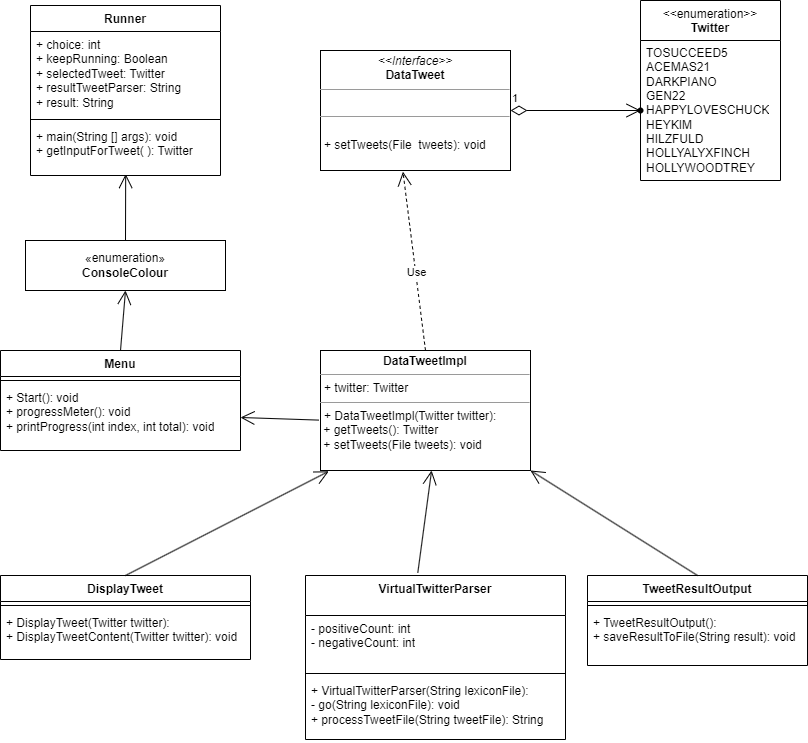

The diagram above was exported from draw.io. Its source (the exported page's mxGraphModel, read from the mxfile embedded in the PNG):
<mxGraphModel dx="1050" dy="522" grid="1" gridSize="10" guides="1" tooltips="1" connect="1" arrows="1" fold="1" page="1" pageScale="1" pageWidth="827" pageHeight="1169" math="0" shadow="0">
  <root>
    <mxCell id="0" />
    <mxCell id="1" parent="0" />
    <mxCell id="ZeMESpUO2ndaUh97CZLP-7" value="&amp;lt;&amp;lt;enumeration&amp;gt;&amp;gt;&lt;br&gt;&lt;b&gt;Twitter&lt;/b&gt;" style="swimlane;fontStyle=0;align=center;verticalAlign=top;childLayout=stackLayout;horizontal=1;startSize=40;horizontalStack=0;resizeParent=1;resizeParentMax=0;resizeLast=0;collapsible=0;marginBottom=0;html=1;whiteSpace=wrap;" vertex="1" parent="1">
      <mxGeometry x="660" y="10" width="140" height="180" as="geometry" />
    </mxCell>
    <mxCell id="ZeMESpUO2ndaUh97CZLP-8" value="TOSUCCEED5&lt;br&gt;ACEMAS21&lt;br&gt;DARKPIANO&lt;br&gt;GEN22&lt;br&gt;HAPPYLOVESCHUCK&lt;br&gt;HEYKIM&lt;br&gt;HILZFULD&lt;br&gt;HOLLYALYXFINCH&lt;br&gt;HOLLYWOODTREY" style="text;html=1;strokeColor=none;fillColor=none;align=left;verticalAlign=middle;spacingLeft=4;spacingRight=4;overflow=hidden;rotatable=0;points=[[0,0.5],[1,0.5]];portConstraint=eastwest;whiteSpace=wrap;labelBackgroundColor=none;fontColor=default;" vertex="1" parent="ZeMESpUO2ndaUh97CZLP-7">
      <mxGeometry y="40" width="140" height="140" as="geometry" />
    </mxCell>
    <mxCell id="ZeMESpUO2ndaUh97CZLP-9" value="&lt;p style=&quot;margin:0px;margin-top:4px;text-align:center;&quot;&gt;&lt;i&gt;&amp;lt;&amp;lt;Interface&amp;gt;&amp;gt;&lt;/i&gt;&lt;br&gt;&lt;b&gt;DataTweet&lt;/b&gt;&lt;/p&gt;&lt;hr size=&quot;1&quot;&gt;&lt;p style=&quot;margin:0px;margin-left:4px;&quot;&gt;&lt;br&gt;&lt;/p&gt;&lt;hr size=&quot;1&quot;&gt;&lt;p style=&quot;margin:0px;margin-left:4px;&quot;&gt;&lt;br&gt;+ setTweets(File&amp;nbsp; tweets): void&lt;/p&gt;" style="verticalAlign=top;align=left;overflow=fill;fontSize=12;fontFamily=Helvetica;html=1;whiteSpace=wrap;" vertex="1" parent="1">
      <mxGeometry x="340" y="60" width="190" height="120" as="geometry" />
    </mxCell>
    <mxCell id="ZeMESpUO2ndaUh97CZLP-15" value="&lt;p style=&quot;margin:0px;margin-top:4px;text-align:center;&quot;&gt;&lt;b&gt;DataTweetImpl&lt;/b&gt;&lt;/p&gt;&lt;hr size=&quot;1&quot;&gt;&lt;p style=&quot;margin:0px;margin-left:4px;&quot;&gt;+ twitter: Twitter&lt;/p&gt;&lt;hr size=&quot;1&quot;&gt;&lt;p style=&quot;margin:0px;margin-left:4px;&quot;&gt;+ DataTweetImpl(Twitter twitter):&amp;nbsp;&lt;/p&gt;&lt;p style=&quot;margin:0px;margin-left:4px;&quot;&gt;&lt;/p&gt;&amp;nbsp;+ getTweets(): Twitter&lt;br&gt;&amp;nbsp;+ setTweets(File tweets): void&lt;br&gt;&lt;p style=&quot;margin:0px;margin-left:4px;&quot;&gt;&lt;br&gt;&lt;/p&gt;" style="verticalAlign=top;align=left;overflow=fill;fontSize=12;fontFamily=Helvetica;html=1;whiteSpace=wrap;" vertex="1" parent="1">
      <mxGeometry x="340" y="360" width="210" height="120" as="geometry" />
    </mxCell>
    <mxCell id="ZeMESpUO2ndaUh97CZLP-20" value="Use" style="endArrow=open;endSize=12;dashed=1;html=1;rounded=0;entryX=0.434;entryY=1.01;entryDx=0;entryDy=0;entryPerimeter=0;exitX=0.5;exitY=0;exitDx=0;exitDy=0;" edge="1" parent="1" source="ZeMESpUO2ndaUh97CZLP-15" target="ZeMESpUO2ndaUh97CZLP-9">
      <mxGeometry x="-0.1291" y="-1" width="160" relative="1" as="geometry">
        <mxPoint x="330" y="280" as="sourcePoint" />
        <mxPoint x="490" y="280" as="targetPoint" />
        <mxPoint as="offset" />
      </mxGeometry>
    </mxCell>
    <mxCell id="ZeMESpUO2ndaUh97CZLP-22" value="" style="shape=waypoint;sketch=0;size=6;pointerEvents=1;points=[];fillColor=default;resizable=0;rotatable=0;perimeter=centerPerimeter;snapToPoint=1;align=left;verticalAlign=top;" vertex="1" parent="1">
      <mxGeometry x="650" y="110" width="20" height="20" as="geometry" />
    </mxCell>
    <mxCell id="ZeMESpUO2ndaUh97CZLP-34" value="DisplayTweet" style="swimlane;fontStyle=1;align=center;verticalAlign=top;childLayout=stackLayout;horizontal=1;startSize=26;horizontalStack=0;resizeParent=1;resizeParentMax=0;resizeLast=0;collapsible=1;marginBottom=0;whiteSpace=wrap;html=1;" vertex="1" parent="1">
      <mxGeometry x="20" y="585" width="250" height="84" as="geometry" />
    </mxCell>
    <mxCell id="ZeMESpUO2ndaUh97CZLP-36" value="" style="line;strokeWidth=1;fillColor=none;align=left;verticalAlign=middle;spacingTop=-1;spacingLeft=3;spacingRight=3;rotatable=0;labelPosition=right;points=[];portConstraint=eastwest;strokeColor=inherit;" vertex="1" parent="ZeMESpUO2ndaUh97CZLP-34">
      <mxGeometry y="26" width="250" height="8" as="geometry" />
    </mxCell>
    <mxCell id="ZeMESpUO2ndaUh97CZLP-37" value="+ DisplayTweet(Twitter twitter):&lt;br&gt;+ DisplayTweetContent(Twitter twitter): void&amp;nbsp;" style="text;strokeColor=none;fillColor=none;align=left;verticalAlign=top;spacingLeft=4;spacingRight=4;overflow=hidden;rotatable=0;points=[[0,0.5],[1,0.5]];portConstraint=eastwest;whiteSpace=wrap;html=1;" vertex="1" parent="ZeMESpUO2ndaUh97CZLP-34">
      <mxGeometry y="34" width="250" height="50" as="geometry" />
    </mxCell>
    <mxCell id="ZeMESpUO2ndaUh97CZLP-38" value="VirtualTwitterParser" style="swimlane;fontStyle=1;align=center;verticalAlign=top;childLayout=stackLayout;horizontal=1;startSize=40;horizontalStack=0;resizeParent=1;resizeParentMax=0;resizeLast=0;collapsible=1;marginBottom=0;whiteSpace=wrap;html=1;" vertex="1" parent="1">
      <mxGeometry x="325" y="585" width="260" height="164" as="geometry" />
    </mxCell>
    <mxCell id="ZeMESpUO2ndaUh97CZLP-39" value="- positiveCount: int&lt;br&gt;- negativeCount: int" style="text;strokeColor=none;fillColor=none;align=left;verticalAlign=top;spacingLeft=4;spacingRight=4;overflow=hidden;rotatable=0;points=[[0,0.5],[1,0.5]];portConstraint=eastwest;whiteSpace=wrap;html=1;" vertex="1" parent="ZeMESpUO2ndaUh97CZLP-38">
      <mxGeometry y="40" width="260" height="54" as="geometry" />
    </mxCell>
    <mxCell id="ZeMESpUO2ndaUh97CZLP-40" value="" style="line;strokeWidth=1;fillColor=none;align=left;verticalAlign=middle;spacingTop=-1;spacingLeft=3;spacingRight=3;rotatable=0;labelPosition=right;points=[];portConstraint=eastwest;strokeColor=inherit;" vertex="1" parent="ZeMESpUO2ndaUh97CZLP-38">
      <mxGeometry y="94" width="260" height="8" as="geometry" />
    </mxCell>
    <mxCell id="ZeMESpUO2ndaUh97CZLP-41" value="+ VirtualTwitterParser(String lexiconFile):&amp;nbsp;&lt;br&gt;- go(String lexiconFile): void&lt;br&gt;+ processTweetFile(String tweetFile): String" style="text;strokeColor=none;fillColor=none;align=left;verticalAlign=top;spacingLeft=4;spacingRight=4;overflow=hidden;rotatable=0;points=[[0,0.5],[1,0.5]];portConstraint=eastwest;whiteSpace=wrap;html=1;" vertex="1" parent="ZeMESpUO2ndaUh97CZLP-38">
      <mxGeometry y="102" width="260" height="62" as="geometry" />
    </mxCell>
    <mxCell id="ZeMESpUO2ndaUh97CZLP-42" value="TweetResultOutput" style="swimlane;fontStyle=1;align=center;verticalAlign=top;childLayout=stackLayout;horizontal=1;startSize=26;horizontalStack=0;resizeParent=1;resizeParentMax=0;resizeLast=0;collapsible=1;marginBottom=0;whiteSpace=wrap;html=1;" vertex="1" parent="1">
      <mxGeometry x="607" y="585" width="220" height="90" as="geometry" />
    </mxCell>
    <mxCell id="ZeMESpUO2ndaUh97CZLP-44" value="" style="line;strokeWidth=1;fillColor=none;align=left;verticalAlign=middle;spacingTop=-1;spacingLeft=3;spacingRight=3;rotatable=0;labelPosition=right;points=[];portConstraint=eastwest;strokeColor=inherit;" vertex="1" parent="ZeMESpUO2ndaUh97CZLP-42">
      <mxGeometry y="26" width="220" height="8" as="geometry" />
    </mxCell>
    <mxCell id="ZeMESpUO2ndaUh97CZLP-45" value="+ TweetResultOutput():&amp;nbsp;&lt;br&gt;+ saveResultToFile(String result): void&amp;nbsp;" style="text;strokeColor=none;fillColor=none;align=left;verticalAlign=top;spacingLeft=4;spacingRight=4;overflow=hidden;rotatable=0;points=[[0,0.5],[1,0.5]];portConstraint=eastwest;whiteSpace=wrap;html=1;" vertex="1" parent="ZeMESpUO2ndaUh97CZLP-42">
      <mxGeometry y="34" width="220" height="56" as="geometry" />
    </mxCell>
    <mxCell id="ZeMESpUO2ndaUh97CZLP-46" value="" style="endArrow=open;endFill=1;endSize=12;html=1;rounded=0;exitX=0.5;exitY=0;exitDx=0;exitDy=0;entryX=0.039;entryY=1.007;entryDx=0;entryDy=0;entryPerimeter=0;" edge="1" parent="1" source="ZeMESpUO2ndaUh97CZLP-34" target="ZeMESpUO2ndaUh97CZLP-15">
      <mxGeometry width="160" relative="1" as="geometry">
        <mxPoint x="330" y="350" as="sourcePoint" />
        <mxPoint x="490" y="350" as="targetPoint" />
        <Array as="points" />
      </mxGeometry>
    </mxCell>
    <mxCell id="ZeMESpUO2ndaUh97CZLP-49" value="" style="endArrow=open;endFill=1;endSize=12;html=1;rounded=0;exitX=0.432;exitY=-0.017;exitDx=0;exitDy=0;exitPerimeter=0;entryX=0.529;entryY=1;entryDx=0;entryDy=0;entryPerimeter=0;" edge="1" parent="1" source="ZeMESpUO2ndaUh97CZLP-38" target="ZeMESpUO2ndaUh97CZLP-15">
      <mxGeometry width="160" relative="1" as="geometry">
        <mxPoint x="330" y="350" as="sourcePoint" />
        <mxPoint x="490" y="350" as="targetPoint" />
      </mxGeometry>
    </mxCell>
    <mxCell id="ZeMESpUO2ndaUh97CZLP-50" value="" style="endArrow=open;endFill=1;endSize=12;html=1;rounded=0;exitX=0.5;exitY=0;exitDx=0;exitDy=0;entryX=1;entryY=1;entryDx=0;entryDy=0;" edge="1" parent="1" source="ZeMESpUO2ndaUh97CZLP-42" target="ZeMESpUO2ndaUh97CZLP-15">
      <mxGeometry width="160" relative="1" as="geometry">
        <mxPoint x="330" y="350" as="sourcePoint" />
        <mxPoint x="490" y="350" as="targetPoint" />
      </mxGeometry>
    </mxCell>
    <mxCell id="ZeMESpUO2ndaUh97CZLP-51" value="Menu" style="swimlane;fontStyle=1;align=center;verticalAlign=top;childLayout=stackLayout;horizontal=1;startSize=26;horizontalStack=0;resizeParent=1;resizeParentMax=0;resizeLast=0;collapsible=1;marginBottom=0;whiteSpace=wrap;html=1;" vertex="1" parent="1">
      <mxGeometry x="20" y="360" width="240" height="100" as="geometry" />
    </mxCell>
    <mxCell id="ZeMESpUO2ndaUh97CZLP-53" value="" style="line;strokeWidth=1;fillColor=none;align=left;verticalAlign=middle;spacingTop=-1;spacingLeft=3;spacingRight=3;rotatable=0;labelPosition=right;points=[];portConstraint=eastwest;strokeColor=inherit;" vertex="1" parent="ZeMESpUO2ndaUh97CZLP-51">
      <mxGeometry y="26" width="240" height="8" as="geometry" />
    </mxCell>
    <mxCell id="ZeMESpUO2ndaUh97CZLP-54" value="+ Start(): void&lt;br&gt;+ progressMeter(): void&lt;br&gt;+ printProgress(int index, int total): void" style="text;strokeColor=none;fillColor=none;align=left;verticalAlign=top;spacingLeft=4;spacingRight=4;overflow=hidden;rotatable=0;points=[[0,0.5],[1,0.5]];portConstraint=eastwest;whiteSpace=wrap;html=1;" vertex="1" parent="ZeMESpUO2ndaUh97CZLP-51">
      <mxGeometry y="34" width="240" height="66" as="geometry" />
    </mxCell>
    <mxCell id="ZeMESpUO2ndaUh97CZLP-55" value="1" style="endArrow=open;html=1;endSize=12;startArrow=diamondThin;startSize=14;startFill=0;edgeStyle=orthogonalEdgeStyle;align=left;verticalAlign=bottom;rounded=0;exitX=1;exitY=0.5;exitDx=0;exitDy=0;entryX=0.12;entryY=0.76;entryDx=0;entryDy=0;entryPerimeter=0;" edge="1" parent="1" source="ZeMESpUO2ndaUh97CZLP-9" target="ZeMESpUO2ndaUh97CZLP-22">
      <mxGeometry x="-1" y="3" relative="1" as="geometry">
        <mxPoint x="330" y="50" as="sourcePoint" />
        <mxPoint x="490" y="50" as="targetPoint" />
      </mxGeometry>
    </mxCell>
    <mxCell id="ZeMESpUO2ndaUh97CZLP-56" value="" style="endArrow=open;endFill=1;endSize=12;html=1;rounded=0;exitX=-0.008;exitY=0.58;exitDx=0;exitDy=0;exitPerimeter=0;entryX=1;entryY=0.5;entryDx=0;entryDy=0;" edge="1" parent="1" source="ZeMESpUO2ndaUh97CZLP-15" target="ZeMESpUO2ndaUh97CZLP-54">
      <mxGeometry width="160" relative="1" as="geometry">
        <mxPoint x="330" y="350" as="sourcePoint" />
        <mxPoint x="490" y="350" as="targetPoint" />
      </mxGeometry>
    </mxCell>
    <mxCell id="ZeMESpUO2ndaUh97CZLP-61" value="Runner" style="swimlane;fontStyle=1;align=center;verticalAlign=top;childLayout=stackLayout;horizontal=1;startSize=26;horizontalStack=0;resizeParent=1;resizeParentMax=0;resizeLast=0;collapsible=1;marginBottom=0;whiteSpace=wrap;html=1;" vertex="1" parent="1">
      <mxGeometry x="50" y="15" width="190" height="170" as="geometry" />
    </mxCell>
    <mxCell id="ZeMESpUO2ndaUh97CZLP-62" value="+ choice: int&lt;br&gt;+ keepRunning: Boolean&lt;br&gt;+ selectedTweet: Twitter&lt;br&gt;+ resultTweetParser: String&lt;br&gt;+ result: String" style="text;strokeColor=none;fillColor=none;align=left;verticalAlign=top;spacingLeft=4;spacingRight=4;overflow=hidden;rotatable=0;points=[[0,0.5],[1,0.5]];portConstraint=eastwest;whiteSpace=wrap;html=1;" vertex="1" parent="ZeMESpUO2ndaUh97CZLP-61">
      <mxGeometry y="26" width="190" height="84" as="geometry" />
    </mxCell>
    <mxCell id="ZeMESpUO2ndaUh97CZLP-63" value="" style="line;strokeWidth=1;fillColor=none;align=left;verticalAlign=middle;spacingTop=-1;spacingLeft=3;spacingRight=3;rotatable=0;labelPosition=right;points=[];portConstraint=eastwest;strokeColor=inherit;" vertex="1" parent="ZeMESpUO2ndaUh97CZLP-61">
      <mxGeometry y="110" width="190" height="8" as="geometry" />
    </mxCell>
    <mxCell id="ZeMESpUO2ndaUh97CZLP-64" value="+ main(String [] args): void&lt;br&gt;+ getInputForTweet( ): Twitter" style="text;strokeColor=none;fillColor=none;align=left;verticalAlign=top;spacingLeft=4;spacingRight=4;overflow=hidden;rotatable=0;points=[[0,0.5],[1,0.5]];portConstraint=eastwest;whiteSpace=wrap;html=1;" vertex="1" parent="ZeMESpUO2ndaUh97CZLP-61">
      <mxGeometry y="118" width="190" height="52" as="geometry" />
    </mxCell>
    <mxCell id="ZeMESpUO2ndaUh97CZLP-65" value="«enumeration»&lt;br&gt;&lt;b&gt;ConsoleColour&lt;/b&gt;" style="html=1;whiteSpace=wrap;" vertex="1" parent="1">
      <mxGeometry x="45" y="250" width="200" height="50" as="geometry" />
    </mxCell>
    <mxCell id="ZeMESpUO2ndaUh97CZLP-66" value="" style="endArrow=open;endFill=1;endSize=12;html=1;rounded=0;exitX=0.5;exitY=0;exitDx=0;exitDy=0;entryX=0.5;entryY=1;entryDx=0;entryDy=0;" edge="1" parent="1" source="ZeMESpUO2ndaUh97CZLP-51" target="ZeMESpUO2ndaUh97CZLP-65">
      <mxGeometry width="160" relative="1" as="geometry">
        <mxPoint x="330" y="250" as="sourcePoint" />
        <mxPoint x="490" y="250" as="targetPoint" />
      </mxGeometry>
    </mxCell>
    <mxCell id="ZeMESpUO2ndaUh97CZLP-68" value="" style="endArrow=open;endFill=1;endSize=12;html=1;rounded=0;exitX=0.5;exitY=0;exitDx=0;exitDy=0;entryX=0.501;entryY=0.973;entryDx=0;entryDy=0;entryPerimeter=0;" edge="1" parent="1" source="ZeMESpUO2ndaUh97CZLP-65" target="ZeMESpUO2ndaUh97CZLP-64">
      <mxGeometry width="160" relative="1" as="geometry">
        <mxPoint x="330" y="250" as="sourcePoint" />
        <mxPoint x="490" y="250" as="targetPoint" />
      </mxGeometry>
    </mxCell>
  </root>
</mxGraphModel>